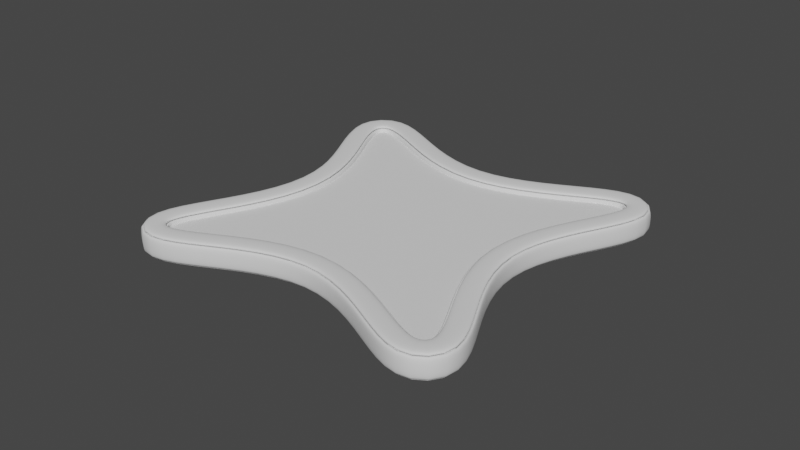 # Source: Tile_Mosaic_2a.blend  (saved by Blender 3.0.42; exported with 4.5.12 LTS)
import bpy
from mathutils import Matrix  # noqa: F401  (used for matrix-valued properties, if any)

bpy.ops.wm.read_factory_settings(use_empty=True)
scene = bpy.context.scene
scene.name = 'Scene'

# ---- collections
col_collection = bpy.data.collections.new('Collection'); scene.collection.children.link(col_collection)
col_profiles = bpy.data.collections.new('Profiles'); scene.collection.children.link(col_profiles)
col_fill_curv = bpy.data.collections.new('fill curv'); scene.collection.children.link(col_fill_curv)
col_profile_curvs = bpy.data.collections.new('profile curvs'); scene.collection.children.link(col_profile_curvs)

# ---- materials (node trees are filled in below, after node groups)
mat_material = bpy.data.materials.new('Material')
mat_material.alpha_threshold = 0.0
mat_material.use_transparent_shadow = False
mat_material.line_color = (0.0, 0.0, 0.0, 1.0)

# ---- node groups
ng_geometry_nodes = bpy.data.node_groups.new('Geometry Nodes', 'GeometryNodeTree')
_s = ng_geometry_nodes.interface.new_socket(name='Geometry', in_out='OUTPUT', socket_type='NodeSocketGeometry')
_s = ng_geometry_nodes.interface.new_socket(name='Geometry', in_out='INPUT', socket_type='NodeSocketGeometry')
ng_geometry_nodes.is_modifier = True
# nodes of 'Geometry Nodes' reference scene objects; filled in after objects exist
ng_geometry_nodes_001 = bpy.data.node_groups.new('Geometry Nodes.001', 'GeometryNodeTree')
_s = ng_geometry_nodes_001.interface.new_socket(name='Geometry', in_out='OUTPUT', socket_type='NodeSocketGeometry')
_s = ng_geometry_nodes_001.interface.new_socket(name='Geometry', in_out='INPUT', socket_type='NodeSocketGeometry')
ng_geometry_nodes_001.is_modifier = True
# nodes of 'Geometry Nodes.001' reference scene objects; filled in after objects exist

# ---- material node trees
mat_material.use_nodes = True; mat_material.node_tree.nodes.clear()
_N = mat_material.node_tree.nodes; _L = mat_material.node_tree.links
n0 = _N.new('ShaderNodeOutputMaterial'); n0.name = 'Material Output'; n0.location = (300, 300)
n1 = _N.new('ShaderNodeBsdfPrincipled'); n1.name = 'Principled BSDF'; n1.location = (10, 300)
n1.distribution = 'GGX'
n1.subsurface_method = 'RANDOM_WALK_SKIN'
n1.inputs[2].default_value = 0.4
n1.inputs[3].default_value = 1.45
n1.inputs[27].default_value = (0.0, 0.0, 0.0, 1.0)
n1.inputs[28].default_value = 1.0
_L.new(n1.outputs[0], n0.inputs[0])
n0.is_active_output = True

# ---- world
world_world = bpy.data.worlds.new('World'); scene.world = world_world
world_world.use_nodes = True; world_world.node_tree.nodes.clear()
_N = world_world.node_tree.nodes; _L = world_world.node_tree.links
n0 = _N.new('ShaderNodeOutputWorld'); n0.name = 'World Output'; n0.location = (300, 300)
n1 = _N.new('ShaderNodeBackground'); n1.name = 'Background'; n1.location = (10, 300)
n1.inputs[0].default_value = (0.05088, 0.05088, 0.05088, 1.0)
_L.new(n1.outputs[0], n0.inputs[0])
n0.is_active_output = True
world_world.color = (0.05088, 0.05088, 0.05088)
world_world.use_sun_shadow = False
world_world.sun_shadow_jitter_overblur = 0.0

# ---- meshes
me_cube = bpy.data.meshes.new('Cube')
me_cube.from_pydata([(1.0, 1.0, 1.0), (1.0, 1.0, -1.0), (1.0, -1.0, 1.0), (1.0, -1.0, -1.0), (-1.0, 1.0, 1.0), (-1.0, 1.0, -1.0), (-1.0, -1.0, 1.0), (-1.0, -1.0, -1.0)], [], [(0, 4, 6, 2), (3, 2, 6, 7), (7, 6, 4, 5), (5, 1, 3, 7), (1, 0, 2, 3), (5, 4, 0, 1)])
_uv = me_cube.uv_layers.new(name='UVMap')
_uv.uv.foreach_set('vector', [0.625, 0.5, 0.875, 0.5, 0.875, 0.75, 0.625, 0.75, 0.375, 0.75, 0.625, 0.75, 0.625, 1.0, 0.375, 1.0, 0.375, 0.0, 0.625, 0.0, 0.625, 0.25, 0.375, 0.25, 0.125, 0.5, 0.375, 0.5, 0.375, 0.75, 0.125, 0.75, 0.375, 0.5, 0.625, 0.5, 0.625, 0.75, 0.375, 0.75, 0.375, 0.25, 0.625, 0.25, 0.625, 0.5, 0.375, 0.5])
me_cube.materials.append(mat_material)
me_cube.use_remesh_preserve_volume = False
me_cube.use_remesh_preserve_attributes = False
me_cube.use_mirror_vertex_groups = False
me_cube.update()
me_plane = bpy.data.meshes.new('Plane')
me_plane.from_pydata([(-1.0, -1.0, 0.0), (1.0, -1.0, 0.0), (-1.0, 1.0, 0.0), (1.0, 1.0, 0.0)], [], [(0, 1, 3, 2)])
_uv = me_plane.uv_layers.new(name='UVMap')
_uv.uv.foreach_set('vector', [0.0, 0.0, 1.0, 0.0, 1.0, 1.0, 0.0, 1.0])
me_plane.use_remesh_fix_poles = True
me_plane.use_remesh_preserve_attributes = False
me_plane.update()

# ---- curves / text
cu_beziercircle = bpy.data.curves.new('BezierCircle', 'CURVE')
cu_beziercircle.dimensions = '3D'
_sp = cu_beziercircle.splines.new('BEZIER'); _sp.bezier_points.add(7)
_sp.bezier_points.foreach_set('co', [8.553e-09, -0.4112, 0.0, 0.2577, -0.2577, 0.0, 0.4112, -8.208e-09, 0.0, 0.2577, 0.2577, 0.0, 8.553e-09, 0.4112, 0.0, -0.2577, 0.2577, 0.0, -0.4112, -8.208e-09, 0.0, -0.2577, -0.2577, 0.0])
_sp.bezier_points.foreach_set('handle_left', [-0.5237, -0.4112, 0.0, 0.2346, -0.2808, 0.0, 0.4112, -0.5237, 0.0, 0.2808, 0.2346, 0.0, 0.5237, 0.4112, 0.0, -0.2346, 0.2808, 0.0, -0.4112, 0.5237, 0.0, -0.2808, -0.2346, 0.0])
_sp.bezier_points.foreach_set('handle_right', [0.5237, -0.4112, 0.0, 0.2808, -0.2346, 0.0, 0.4112, 0.5237, 0.0, 0.2346, 0.2808, 0.0, -0.5237, 0.4112, 0.0, -0.2808, 0.2346, 0.0, -0.4112, -0.5237, 0.0, -0.2346, -0.2808, 0.0])
for _p, _l, _r in zip(_sp.bezier_points, ['ALIGNED', 'ALIGNED', 'ALIGNED', 'ALIGNED', 'ALIGNED', 'ALIGNED', 'ALIGNED', 'ALIGNED'], ['ALIGNED', 'ALIGNED', 'ALIGNED', 'ALIGNED', 'ALIGNED', 'ALIGNED', 'ALIGNED', 'ALIGNED']): _p.handle_left_type = _l; _p.handle_right_type = _r
_sp.order_u = 0
_sp.order_v = 0
_sp.use_cyclic_u = True
cu_beziercircle.use_path = True
cu_beziercircle.fill_mode = 'FULL'
cu_beziercircle_001 = bpy.data.curves.new('BezierCircle.001', 'CURVE')
cu_beziercircle_001.dimensions = '3D'
_sp = cu_beziercircle_001.splines.new('BEZIER'); _sp.bezier_points.add(3)
_sp.bezier_points.foreach_set('co', [-1.0, 0.0, 0.0, 0.0, 1.0, 0.0, 1.0, 0.0, 0.0, 0.0, -1.0, 0.0])
_sp.bezier_points.foreach_set('handle_left', [-1.0, -0.5521, 0.0, -0.5521, 1.0, 0.0, 1.0, 0.5521, 0.0, 0.5521, -1.0, 0.0])
_sp.bezier_points.foreach_set('handle_right', [-1.0, 0.5521, 0.0, 0.5521, 1.0, 0.0, 1.0, -0.5521, 0.0, -0.5521, -1.0, 0.0])
for _p, _l, _r in zip(_sp.bezier_points, ['AUTO', 'AUTO', 'AUTO', 'AUTO'], ['AUTO', 'AUTO', 'AUTO', 'AUTO']): _p.handle_left_type = _l; _p.handle_right_type = _r
_sp.order_u = 0
_sp.order_v = 0
_sp.use_cyclic_u = True
cu_beziercircle_001.use_path = True
cu_beziercircle_001.fill_mode = 'FULL'
cu_beziercircle_002 = bpy.data.curves.new('BezierCircle.002', 'CURVE')
cu_beziercircle_002.dimensions = '3D'
_sp = cu_beziercircle_002.splines.new('BEZIER'); _sp.bezier_points.add(3)
_sp.bezier_points.foreach_set('co', [-6.0, 0.0, 0.0, 0.0, 6.0, 0.0, 6.0, 0.0, 0.0, 0.0, -6.0, 0.0])
_sp.bezier_points.foreach_set('handle_left', [-6.0, -3.313, 0.0, -3.313, 6.0, 0.0, 6.0, 3.313, 0.0, 3.313, -6.0, 0.0])
_sp.bezier_points.foreach_set('handle_right', [-6.0, 3.313, 0.0, 3.313, 6.0, 0.0, 6.0, -3.313, 0.0, -3.313, -6.0, 0.0])
for _p, _l, _r in zip(_sp.bezier_points, ['AUTO', 'AUTO', 'AUTO', 'AUTO'], ['AUTO', 'AUTO', 'AUTO', 'AUTO']): _p.handle_left_type = _l; _p.handle_right_type = _r
_sp.order_u = 0
_sp.order_v = 0
_sp.use_cyclic_u = True
cu_beziercircle_002.use_path = True
cu_beziercircle_002.fill_mode = 'FULL'
cu_beziercircle_003 = bpy.data.curves.new('BezierCircle.003', 'CURVE')
cu_beziercircle_003.dimensions = '3D'
_sp = cu_beziercircle_003.splines.new('BEZIER'); _sp.bezier_points.add(7)
_sp.bezier_points.foreach_set('co', [-1.987e-08, -3.61, 0.0, 4.949, -4.949, 0.0, 3.61, 1.987e-08, 0.0, 4.949, 4.949, 0.0, -1.987e-08, 3.61, 0.0, -4.949, 4.949, 0.0, -3.61, 1.987e-08, 0.0, -4.949, -4.949, 0.0])
_sp.bezier_points.foreach_set('handle_left', [-2.299, -3.61, 0.0, 4.15, -5.748, 0.0, 3.61, -2.299, 0.0, 5.748, 4.15, 0.0, 2.299, 3.61, 0.0, -4.15, 5.748, 0.0, -3.61, 2.299, 0.0, -5.748, -4.15, 0.0])
_sp.bezier_points.foreach_set('handle_right', [2.299, -3.61, 0.0, 5.748, -4.15, 0.0, 3.61, 2.299, 0.0, 4.15, 5.748, 0.0, -2.299, 3.61, 0.0, -5.748, 4.15, 0.0, -3.61, -2.299, 0.0, -4.15, -5.748, 0.0])
for _p, _l, _r in zip(_sp.bezier_points, ['ALIGNED', 'ALIGNED', 'ALIGNED', 'ALIGNED', 'ALIGNED', 'ALIGNED', 'ALIGNED', 'ALIGNED'], ['ALIGNED', 'ALIGNED', 'ALIGNED', 'ALIGNED', 'ALIGNED', 'ALIGNED', 'ALIGNED', 'ALIGNED']): _p.handle_left_type = _l; _p.handle_right_type = _r
_sp.order_u = 0
_sp.order_v = 0
_sp.use_cyclic_u = True
cu_beziercircle_003.use_path = True
cu_beziercircle_003.fill_mode = 'FULL'

# ---- objects
ob_fill_crv = bpy.data.objects.new('fill crv', me_cube)
ob_prof_curv = bpy.data.objects.new('prof curv', me_plane)
ob_cross_prof = bpy.data.objects.new('cross prof', cu_beziercircle)
ob_beziercircle = bpy.data.objects.new('BezierCircle', cu_beziercircle_001)
ob_beziercircle_001 = bpy.data.objects.new('BezierCircle.001', cu_beziercircle_002)
ob_cross_prof_001 = bpy.data.objects.new('cross prof.001', cu_beziercircle_003)
_N = ng_geometry_nodes.nodes; _L = ng_geometry_nodes.links
n0 = _N.new('NodeGroupOutput'); n0.name = 'Group Output'; n0.location = (200, 0)
n1 = _N.new('NodeGroupInput'); n1.name = 'Group Input'; n1.location = (-683, -24)
n2 = _N.new('GeometryNodeFillCurve'); n2.name = 'Fill Curve'; n2.location = (-318, -85)
n3 = _N.new('GeometryNodeObjectInfo'); n3.name = 'Object Info'; n3.location = (-608, -182)
n3.inputs[0].default_value = ob_cross_prof_001
_L.new(n2.outputs[0], n0.inputs[0])
_L.new(n3.outputs[4], n2.inputs[0])
n0.is_active_output = True
_N = ng_geometry_nodes_001.nodes; _L = ng_geometry_nodes_001.links
n0 = _N.new('NodeGroupInput'); n0.name = 'Group Input'; n0.location = (-340, 0)
n1 = _N.new('NodeGroupOutput'); n1.name = 'Group Output'; n1.location = (200, 0)
n2 = _N.new('GeometryNodeObjectInfo'); n2.name = 'Object Info'; n2.location = (-517, -98)
n2.inputs[0].default_value = ob_cross_prof
n3 = _N.new('GeometryNodeObjectInfo'); n3.name = 'Object Info.001'; n3.location = (-433, -294)
n3.inputs[0].default_value = ob_cross_prof_001
n4 = _N.new('GeometryNodeCurveToMesh'); n4.name = 'Curve to Mesh'; n4.location = (-21, -135)
n5 = _N.new('GeometryNodeInputNamedAttribute'); n5.name = 'Named Attribute'; n5.location = (-46, -135)
n5.inputs[0].default_value = 'radius'
n6 = _N.new('GeometryNodeSwitch'); n6.name = 'Switch'; n6.location = (-46, -135)
n6.input_type = 'FLOAT'
n6.inputs[1].default_value = 1.0
_L.new(n4.outputs[0], n1.inputs[0])
_L.new(n2.outputs[4], n4.inputs[1])
_L.new(n3.outputs[4], n4.inputs[0])
_L.new(n5.outputs[1], n6.inputs[0])
_L.new(n5.outputs[0], n6.inputs[2])
_L.new(n6.outputs[0], n4.inputs[2])
n1.is_active_output = True

# ---- transforms, parenting, visibility, modifiers, constraints
ob_fill_crv.location = (0.0, 0.0, 0.2)
ob_fill_crv.lock_rotations_4d = False
ob_fill_crv.empty_display_type = 'ARROWS'
ob_fill_crv.lineart.crease_threshold = 0.0
_m = ob_fill_crv.modifiers.new('GeometryNodes', 'NODES')
_m.node_group = ng_geometry_nodes
ob_prof_curv.location = (0.0, 0.0, 0.0)
_m = ob_prof_curv.modifiers.new('GeometryNodes', 'NODES')
_m.node_group = ng_geometry_nodes_001
ob_cross_prof.location = (0.0, 0.0, 0.0)
ob_beziercircle.location = (0.0, 0.0, 0.0)
ob_beziercircle_001.location = (0.0, 0.0, 0.0)
ob_cross_prof_001.location = (0.0, 0.0, 0.0)

# ---- collection membership
col_collection.objects.link(ob_fill_crv)
col_collection.objects.link(ob_prof_curv)
col_profiles.objects.link(ob_cross_prof)
col_fill_curv.objects.link(ob_beziercircle)
col_profile_curvs.objects.link(ob_beziercircle_001)
col_profile_curvs.objects.link(ob_cross_prof_001)

# ---- scene / render settings (as saved in the file)
scene.frame_start = 1; scene.frame_end = 250; scene.frame_set(1)
scene.render.engine = 'BLENDER_EEVEE_NEXT'
scene.cycles.sampling_pattern = 'TABULATED_SOBOL'
scene.cycles.use_light_tree = False
scene.view_settings.view_transform = 'Filmic'
bpy.context.view_layer.update()

# ---- added for rendering (the .blend has no active camera and no usable light): camera, sun
cam_auto = bpy.data.cameras.new('AutoCamera')
cam_auto.lens = 50.0
cam_auto.sensor_width = 36.0
cam_auto.clip_end = 1000.0
ob_auto_camera = bpy.data.objects.new('AutoCamera', cam_auto)
scene.collection.objects.link(ob_auto_camera)
ob_auto_camera.location = (18.4117, -22.0941, 14.7294)
ob_auto_camera.rotation_euler = (1.09748, -7.21219e-08, 0.694738)
scene.camera = ob_auto_camera
light_auto_sun = bpy.data.lights.new('AutoSun', 'SUN')
light_auto_sun.energy = 3.0
light_auto_sun.angle = 0.0523599
ob_auto_sun = bpy.data.objects.new('AutoSun', light_auto_sun)
scene.collection.objects.link(ob_auto_sun)
ob_auto_sun.rotation_euler = (0.872665, 0.174533, 0.523599)
bpy.context.view_layer.update()
